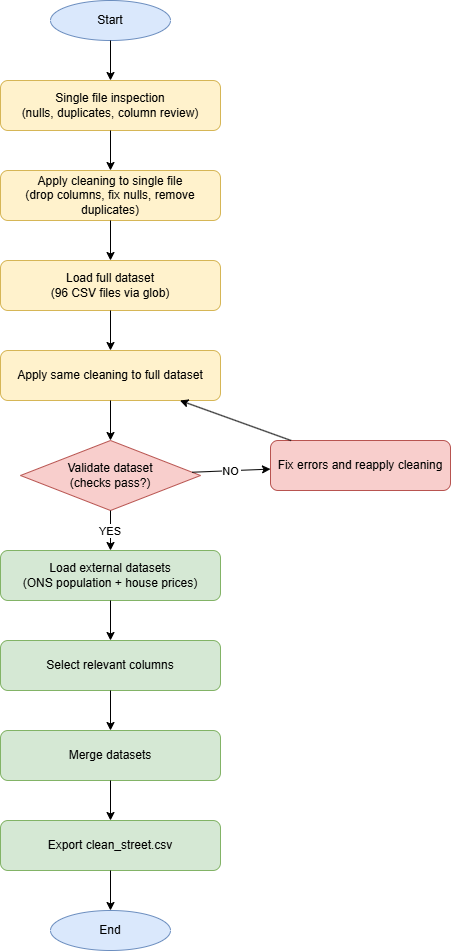

The diagram above was exported from draw.io. Its source (the exported page's mxGraphModel, read from the mxfile embedded in the PNG):
<mxGraphModel dx="1042" dy="562" grid="1" gridSize="10" guides="1" tooltips="1" connect="1" arrows="1" fold="1" page="1" pageScale="1" pageWidth="827" pageHeight="1169" math="0" shadow="0">
  <root>
    <mxCell id="0" />
    <mxCell id="1" parent="0" />
    <mxCell id="2" parent="1" style="ellipse;whiteSpace=wrap;html=1;fillColor=#dae8fc;strokeColor=#6c8ebf;" value="Start" vertex="1">
      <mxGeometry height="40" width="120" x="300" y="20" as="geometry" />
    </mxCell>
    <mxCell id="3" parent="1" style="rounded=1;whiteSpace=wrap;html=1;fillColor=#fff2cc;strokeColor=#d6b656;" value="Single file inspection&#10;(nulls, duplicates, column review)" vertex="1">
      <mxGeometry height="50" width="220" x="250" y="100" as="geometry" />
    </mxCell>
    <mxCell id="4" parent="1" style="rounded=1;whiteSpace=wrap;html=1;fillColor=#fff2cc;strokeColor=#d6b656;" value="Apply cleaning to single file&#10;(drop columns, fix nulls, remove duplicates)" vertex="1">
      <mxGeometry height="50" width="220" x="250" y="190" as="geometry" />
    </mxCell>
    <mxCell id="5" parent="1" style="rounded=1;whiteSpace=wrap;html=1;fillColor=#fff2cc;strokeColor=#d6b656;" value="Load full dataset&#10;(96 CSV files via glob)" vertex="1">
      <mxGeometry height="50" width="220" x="250" y="280" as="geometry" />
    </mxCell>
    <mxCell id="6" parent="1" style="rounded=1;whiteSpace=wrap;html=1;fillColor=#fff2cc;strokeColor=#d6b656;" value="Apply same cleaning to full dataset" vertex="1">
      <mxGeometry height="50" width="220" x="250" y="370" as="geometry" />
    </mxCell>
    <mxCell id="7" parent="1" style="rhombus;whiteSpace=wrap;html=1;fillColor=#f8cecc;strokeColor=#b85450;" value="Validate dataset&#10;(checks pass?)" vertex="1">
      <mxGeometry height="70" width="180" x="270" y="460" as="geometry" />
    </mxCell>
    <mxCell id="8" parent="1" style="rounded=1;whiteSpace=wrap;html=1;fillColor=#f8cecc;strokeColor=#b85450;" value="Fix errors and reapply cleaning" vertex="1">
      <mxGeometry height="50" width="180" x="520" y="460" as="geometry" />
    </mxCell>
    <mxCell id="9" parent="1" style="rounded=1;whiteSpace=wrap;html=1;fillColor=#d5e8d4;strokeColor=#82b366;" value="Load external datasets&#10;(ONS population + house prices)" vertex="1">
      <mxGeometry height="50" width="220" x="250" y="570" as="geometry" />
    </mxCell>
    <mxCell id="10" parent="1" style="rounded=1;whiteSpace=wrap;html=1;fillColor=#d5e8d4;strokeColor=#82b366;" value="Select relevant columns" vertex="1">
      <mxGeometry height="50" width="220" x="250" y="660" as="geometry" />
    </mxCell>
    <mxCell id="11" parent="1" style="rounded=1;whiteSpace=wrap;html=1;fillColor=#d5e8d4;strokeColor=#82b366;" value="Merge datasets" vertex="1">
      <mxGeometry height="50" width="220" x="250" y="750" as="geometry" />
    </mxCell>
    <mxCell id="12" parent="1" style="rounded=1;whiteSpace=wrap;html=1;fillColor=#d5e8d4;strokeColor=#82b366;" value="Export clean_street.csv" vertex="1">
      <mxGeometry height="50" width="220" x="250" y="840" as="geometry" />
    </mxCell>
    <mxCell id="13" parent="1" style="ellipse;whiteSpace=wrap;html=1;fillColor=#dae8fc;strokeColor=#6c8ebf;" value="End" vertex="1">
      <mxGeometry height="40" width="120" x="300" y="930" as="geometry" />
    </mxCell>
    <mxCell id="14" edge="1" parent="1" source="2" target="3">
      <mxGeometry relative="1" as="geometry" />
    </mxCell>
    <mxCell id="15" edge="1" parent="1" source="3" target="4">
      <mxGeometry relative="1" as="geometry" />
    </mxCell>
    <mxCell id="16" edge="1" parent="1" source="4" target="5">
      <mxGeometry relative="1" as="geometry" />
    </mxCell>
    <mxCell id="17" edge="1" parent="1" source="5" target="6">
      <mxGeometry relative="1" as="geometry" />
    </mxCell>
    <mxCell id="18" edge="1" parent="1" source="6" target="7">
      <mxGeometry relative="1" as="geometry" />
    </mxCell>
    <mxCell id="19" edge="1" parent="1" source="7" target="8" value="NO">
      <mxGeometry relative="1" as="geometry" />
    </mxCell>
    <mxCell id="20" edge="1" parent="1" source="7" target="9" value="YES">
      <mxGeometry relative="1" as="geometry" />
    </mxCell>
    <mxCell id="21" edge="1" parent="1" source="8" target="6">
      <mxGeometry relative="1" as="geometry" />
    </mxCell>
    <mxCell id="22" edge="1" parent="1" source="9" target="10">
      <mxGeometry relative="1" as="geometry" />
    </mxCell>
    <mxCell id="23" edge="1" parent="1" source="10" target="11">
      <mxGeometry relative="1" as="geometry" />
    </mxCell>
    <mxCell id="24" edge="1" parent="1" source="11" target="12">
      <mxGeometry relative="1" as="geometry" />
    </mxCell>
    <mxCell id="25" edge="1" parent="1" source="12" target="13">
      <mxGeometry relative="1" as="geometry" />
    </mxCell>
  </root>
</mxGraphModel>